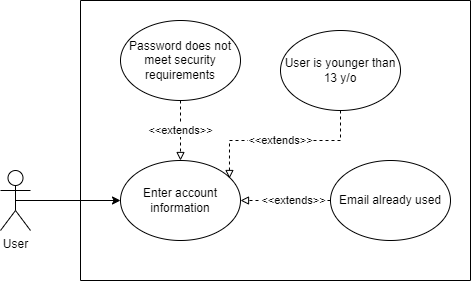

The diagram above was exported from draw.io. Its source (the exported page's mxGraphModel, read from the mxfile embedded in the PNG):
<mxGraphModel dx="462" dy="793" grid="1" gridSize="10" guides="1" tooltips="1" connect="1" arrows="1" fold="1" page="1" pageScale="1" pageWidth="827" pageHeight="1169" math="0" shadow="0">
  <root>
    <mxCell id="0" />
    <mxCell id="1" parent="0" />
    <mxCell id="FD8II0GREonIohpKUgKs-4" style="edgeStyle=orthogonalEdgeStyle;rounded=0;orthogonalLoop=1;jettySize=auto;html=1;exitX=0.5;exitY=0.5;exitDx=0;exitDy=0;exitPerimeter=0;entryX=0;entryY=0.5;entryDx=0;entryDy=0;" parent="1" source="FD8II0GREonIohpKUgKs-1" target="FD8II0GREonIohpKUgKs-2" edge="1">
      <mxGeometry relative="1" as="geometry" />
    </mxCell>
    <mxCell id="FD8II0GREonIohpKUgKs-1" value="User" style="shape=umlActor;verticalLabelPosition=bottom;verticalAlign=top;html=1;outlineConnect=0;" parent="1" vertex="1">
      <mxGeometry x="200" y="500" width="30" height="60" as="geometry" />
    </mxCell>
    <mxCell id="FD8II0GREonIohpKUgKs-2" value="Enter account information" style="ellipse;whiteSpace=wrap;html=1;" parent="1" vertex="1">
      <mxGeometry x="320" y="490" width="120" height="80" as="geometry" />
    </mxCell>
    <mxCell id="FD8II0GREonIohpKUgKs-9" value="&amp;lt;&amp;lt;extends&amp;gt;&amp;gt;" style="edgeStyle=orthogonalEdgeStyle;rounded=0;orthogonalLoop=1;jettySize=auto;html=1;entryX=1;entryY=0.5;entryDx=0;entryDy=0;endArrow=block;endFill=0;dashed=1;" parent="1" source="FD8II0GREonIohpKUgKs-7" target="FD8II0GREonIohpKUgKs-2" edge="1">
      <mxGeometry x="-0.1667" relative="1" as="geometry">
        <mxPoint as="offset" />
      </mxGeometry>
    </mxCell>
    <mxCell id="FD8II0GREonIohpKUgKs-7" value="Email already used" style="ellipse;whiteSpace=wrap;html=1;" parent="1" vertex="1">
      <mxGeometry x="530" y="490" width="120" height="80" as="geometry" />
    </mxCell>
    <mxCell id="FD8II0GREonIohpKUgKs-11" value="&amp;lt;&amp;lt;extends&amp;gt;&amp;gt;" style="edgeStyle=orthogonalEdgeStyle;rounded=0;orthogonalLoop=1;jettySize=auto;html=1;entryX=0.5;entryY=0;entryDx=0;entryDy=0;endArrow=block;endFill=0;dashed=1;" parent="1" source="FD8II0GREonIohpKUgKs-10" target="FD8II0GREonIohpKUgKs-2" edge="1">
      <mxGeometry relative="1" as="geometry" />
    </mxCell>
    <mxCell id="FD8II0GREonIohpKUgKs-10" value="Password does not meet security requirements" style="ellipse;whiteSpace=wrap;html=1;" parent="1" vertex="1">
      <mxGeometry x="320" y="350" width="120" height="80" as="geometry" />
    </mxCell>
    <mxCell id="FD8II0GREonIohpKUgKs-13" value="&amp;lt;&amp;lt;extends&amp;gt;&amp;gt;" style="edgeStyle=orthogonalEdgeStyle;rounded=0;orthogonalLoop=1;jettySize=auto;html=1;entryX=0.908;entryY=0.225;entryDx=0;entryDy=0;entryPerimeter=0;endArrow=block;endFill=0;dashed=1;" parent="1" source="FD8II0GREonIohpKUgKs-12" target="FD8II0GREonIohpKUgKs-2" edge="1">
      <mxGeometry relative="1" as="geometry">
        <Array as="points">
          <mxPoint x="540" y="470" />
          <mxPoint x="429" y="470" />
        </Array>
      </mxGeometry>
    </mxCell>
    <mxCell id="FD8II0GREonIohpKUgKs-12" value="User is younger than 13 y/o" style="ellipse;whiteSpace=wrap;html=1;" parent="1" vertex="1">
      <mxGeometry x="480" y="360" width="120" height="80" as="geometry" />
    </mxCell>
    <mxCell id="FD8II0GREonIohpKUgKs-14" value="" style="swimlane;startSize=0;" parent="1" vertex="1">
      <mxGeometry x="280" y="330" width="390" height="280" as="geometry" />
    </mxCell>
  </root>
</mxGraphModel>